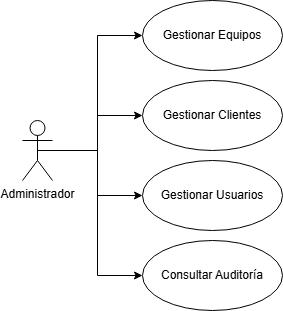

The diagram above was exported from draw.io. Its source (the exported page's mxGraphModel, read from the mxfile embedded in the PNG):
<mxGraphModel dx="1426" dy="749" grid="1" gridSize="10" guides="1" tooltips="1" connect="1" arrows="1" fold="1" page="1" pageScale="1" pageWidth="827" pageHeight="1169" math="0" shadow="0">
  <root>
    <mxCell id="0" />
    <mxCell id="1" parent="0" />
    <mxCell id="Xy3kY2UkPaOCshvsATr--7" style="edgeStyle=orthogonalEdgeStyle;rounded=0;orthogonalLoop=1;jettySize=auto;html=1;exitX=0.5;exitY=0.5;exitDx=0;exitDy=0;exitPerimeter=0;entryX=0;entryY=0.5;entryDx=0;entryDy=0;" parent="1" source="Xy3kY2UkPaOCshvsATr--1" target="Xy3kY2UkPaOCshvsATr--2" edge="1">
      <mxGeometry relative="1" as="geometry" />
    </mxCell>
    <mxCell id="Xy3kY2UkPaOCshvsATr--8" style="edgeStyle=orthogonalEdgeStyle;rounded=0;orthogonalLoop=1;jettySize=auto;html=1;exitX=0.5;exitY=0.5;exitDx=0;exitDy=0;exitPerimeter=0;" parent="1" source="Xy3kY2UkPaOCshvsATr--1" target="Xy3kY2UkPaOCshvsATr--3" edge="1">
      <mxGeometry relative="1" as="geometry" />
    </mxCell>
    <mxCell id="Xy3kY2UkPaOCshvsATr--9" style="edgeStyle=orthogonalEdgeStyle;rounded=0;orthogonalLoop=1;jettySize=auto;html=1;exitX=0.5;exitY=0.5;exitDx=0;exitDy=0;exitPerimeter=0;" parent="1" source="Xy3kY2UkPaOCshvsATr--1" target="Xy3kY2UkPaOCshvsATr--4" edge="1">
      <mxGeometry relative="1" as="geometry" />
    </mxCell>
    <mxCell id="Xy3kY2UkPaOCshvsATr--10" style="edgeStyle=orthogonalEdgeStyle;rounded=0;orthogonalLoop=1;jettySize=auto;html=1;exitX=0.5;exitY=0.5;exitDx=0;exitDy=0;exitPerimeter=0;entryX=0;entryY=0.5;entryDx=0;entryDy=0;" parent="1" source="Xy3kY2UkPaOCshvsATr--1" target="Xy3kY2UkPaOCshvsATr--5" edge="1">
      <mxGeometry relative="1" as="geometry" />
    </mxCell>
    <mxCell id="Xy3kY2UkPaOCshvsATr--1" value="Administrador" style="shape=umlActor;verticalLabelPosition=bottom;verticalAlign=top;html=1;" parent="1" vertex="1">
      <mxGeometry x="60" y="310" width="30" height="60" as="geometry" />
    </mxCell>
    <mxCell id="Xy3kY2UkPaOCshvsATr--2" value="Gestionar Equipos" style="ellipse;whiteSpace=wrap;html=1;" parent="1" vertex="1">
      <mxGeometry x="180" y="190" width="140" height="70" as="geometry" />
    </mxCell>
    <mxCell id="Xy3kY2UkPaOCshvsATr--3" value="Gestionar Clientes" style="ellipse;whiteSpace=wrap;html=1;" parent="1" vertex="1">
      <mxGeometry x="180" y="270" width="140" height="70" as="geometry" />
    </mxCell>
    <mxCell id="Xy3kY2UkPaOCshvsATr--4" value="Gestionar Usuarios" style="ellipse;whiteSpace=wrap;html=1;" parent="1" vertex="1">
      <mxGeometry x="180" y="350" width="140" height="70" as="geometry" />
    </mxCell>
    <mxCell id="Xy3kY2UkPaOCshvsATr--5" value="Consultar Auditoría" style="ellipse;whiteSpace=wrap;html=1;" parent="1" vertex="1">
      <mxGeometry x="180" y="430" width="140" height="70" as="geometry" />
    </mxCell>
  </root>
</mxGraphModel>